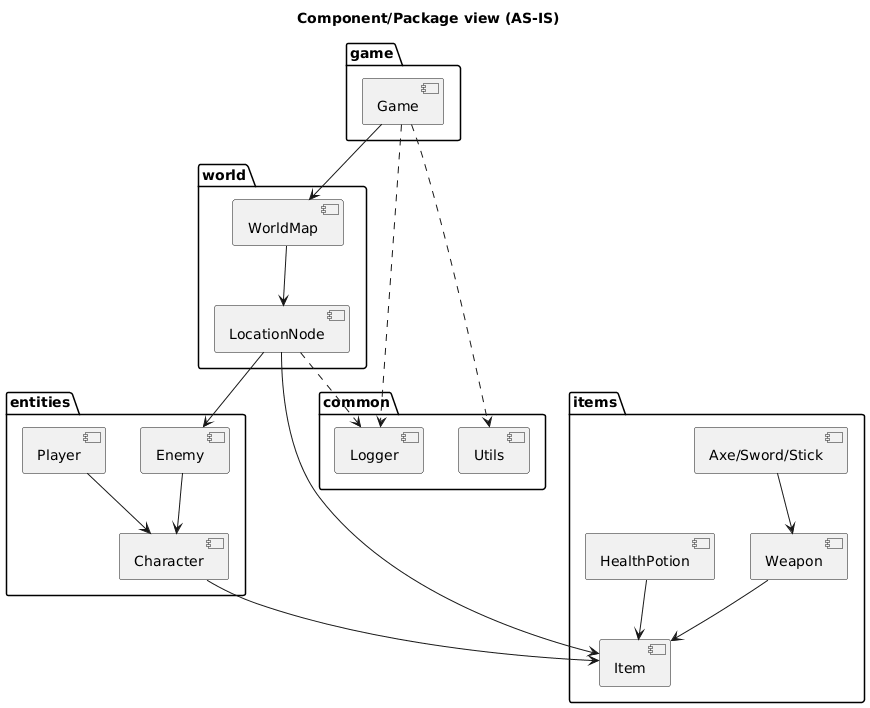

The diagram above was rendered by PlantUML. Its source (embedded in the PNG):
@startuml
title Component/Package view (AS-IS)

package "game" {
  [Game] as GameCmp
}

package "world" {
  [WorldMap] as WorldMapCmp
  [LocationNode] as LocationNodeCmp
}

package "entities" {
  [Character] as CharacterCmp
  [Player] as PlayerCmp
  [Enemy] as EnemyCmp
}

package "items" {
  [Item] as ItemCmp
  [Weapon] as WeaponCmp
  [HealthPotion] as PotionCmp
  [Axe/Sword/Stick] as WeaponsCmp
}

package "common" {
  [Logger] as LoggerCmp
  [Utils] as UtilsCmp
}

GameCmp --> WorldMapCmp
WorldMapCmp --> LocationNodeCmp
LocationNodeCmp --> EnemyCmp
LocationNodeCmp --> ItemCmp

PlayerCmp --> CharacterCmp
EnemyCmp --> CharacterCmp
CharacterCmp --> ItemCmp
WeaponCmp --> ItemCmp
PotionCmp --> ItemCmp
WeaponsCmp --> WeaponCmp

GameCmp ..> LoggerCmp
GameCmp ..> UtilsCmp
LocationNodeCmp ..> LoggerCmp
@enduml